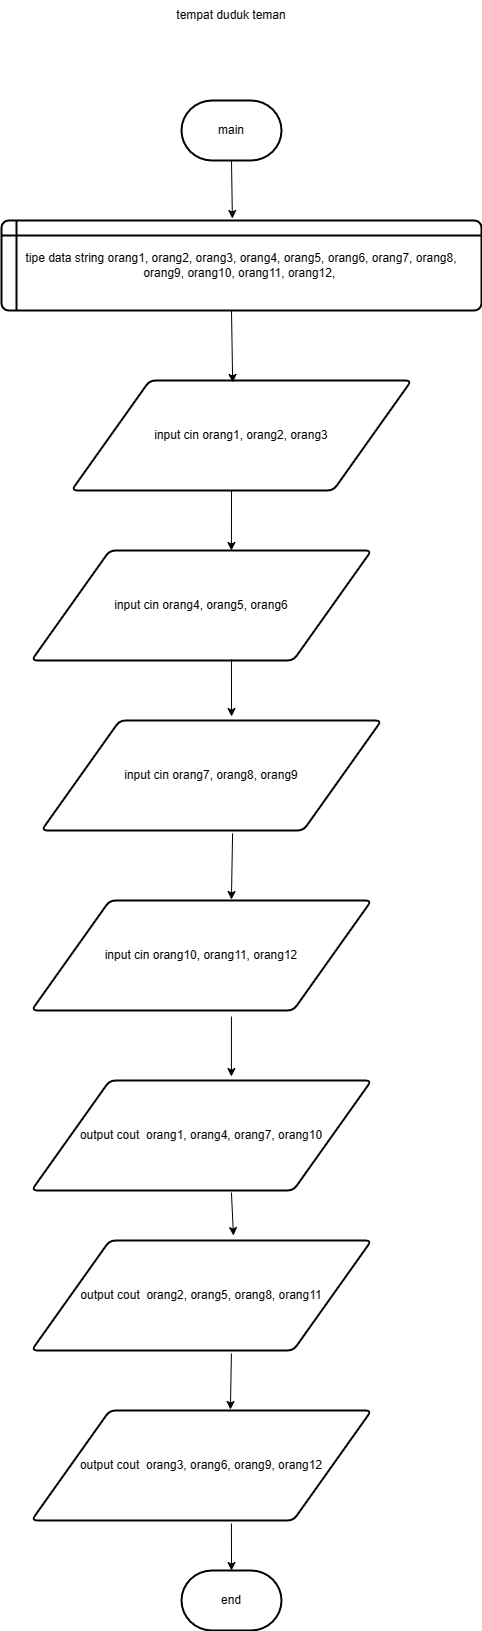

The diagram above was exported from draw.io. Its source (the exported page's mxGraphModel, read from the mxfile embedded in the PNG):
<mxGraphModel dx="872" dy="447" grid="1" gridSize="10" guides="1" tooltips="1" connect="1" arrows="1" fold="1" page="1" pageScale="1" pageWidth="850" pageHeight="1100" math="0" shadow="0">
  <root>
    <mxCell id="0" />
    <mxCell id="1" parent="0" />
    <mxCell id="ZtJiLXmuSVNez-R2qtF_-1" value="main" style="strokeWidth=2;html=1;shape=mxgraph.flowchart.terminator;whiteSpace=wrap;" vertex="1" parent="1">
      <mxGeometry x="350" y="150" width="100" height="60" as="geometry" />
    </mxCell>
    <mxCell id="ZtJiLXmuSVNez-R2qtF_-2" value="tempat duduk teman" style="text;html=1;strokeColor=none;fillColor=none;align=center;verticalAlign=middle;whiteSpace=wrap;rounded=0;" vertex="1" parent="1">
      <mxGeometry x="340" y="50" width="120" height="30" as="geometry" />
    </mxCell>
    <mxCell id="ZtJiLXmuSVNez-R2qtF_-3" value="tipe data string orang1, orang2, orang3, orang4, orang5, orang6, orang7, orang8, &lt;br&gt;orang9, orang10, orang11, orang12,&amp;nbsp;" style="shape=internalStorage;whiteSpace=wrap;html=1;dx=15;dy=15;rounded=1;arcSize=8;strokeWidth=2;" vertex="1" parent="1">
      <mxGeometry x="170" y="270" width="480" height="90" as="geometry" />
    </mxCell>
    <mxCell id="ZtJiLXmuSVNez-R2qtF_-4" value="input cin orang1, orang2, orang3" style="shape=parallelogram;html=1;strokeWidth=2;perimeter=parallelogramPerimeter;whiteSpace=wrap;rounded=1;arcSize=12;size=0.23;" vertex="1" parent="1">
      <mxGeometry x="240" y="430" width="340" height="110" as="geometry" />
    </mxCell>
    <mxCell id="ZtJiLXmuSVNez-R2qtF_-6" value="input cin orang4, orang5, orang6" style="shape=parallelogram;html=1;strokeWidth=2;perimeter=parallelogramPerimeter;whiteSpace=wrap;rounded=1;arcSize=12;size=0.23;" vertex="1" parent="1">
      <mxGeometry x="200" y="600" width="340" height="110" as="geometry" />
    </mxCell>
    <mxCell id="ZtJiLXmuSVNez-R2qtF_-7" value="input cin orang7, orang8, orang9" style="shape=parallelogram;html=1;strokeWidth=2;perimeter=parallelogramPerimeter;whiteSpace=wrap;rounded=1;arcSize=12;size=0.23;" vertex="1" parent="1">
      <mxGeometry x="210" y="770" width="340" height="110" as="geometry" />
    </mxCell>
    <mxCell id="ZtJiLXmuSVNez-R2qtF_-8" value="input cin orang10, orang11, orang12" style="shape=parallelogram;html=1;strokeWidth=2;perimeter=parallelogramPerimeter;whiteSpace=wrap;rounded=1;arcSize=12;size=0.23;" vertex="1" parent="1">
      <mxGeometry x="200" y="950" width="340" height="110" as="geometry" />
    </mxCell>
    <mxCell id="ZtJiLXmuSVNez-R2qtF_-9" value="output cout&amp;nbsp; orang1, orang4, orang7, orang10" style="shape=parallelogram;html=1;strokeWidth=2;perimeter=parallelogramPerimeter;whiteSpace=wrap;rounded=1;arcSize=12;size=0.23;" vertex="1" parent="1">
      <mxGeometry x="200" y="1130" width="340" height="110" as="geometry" />
    </mxCell>
    <mxCell id="ZtJiLXmuSVNez-R2qtF_-10" value="output cout&amp;nbsp; orang2, orang5, orang8, orang11" style="shape=parallelogram;html=1;strokeWidth=2;perimeter=parallelogramPerimeter;whiteSpace=wrap;rounded=1;arcSize=12;size=0.23;" vertex="1" parent="1">
      <mxGeometry x="200" y="1290" width="340" height="110" as="geometry" />
    </mxCell>
    <mxCell id="ZtJiLXmuSVNez-R2qtF_-11" value="output cout&amp;nbsp; orang3, orang6, orang9, orang12" style="shape=parallelogram;html=1;strokeWidth=2;perimeter=parallelogramPerimeter;whiteSpace=wrap;rounded=1;arcSize=12;size=0.23;" vertex="1" parent="1">
      <mxGeometry x="200" y="1460" width="340" height="110" as="geometry" />
    </mxCell>
    <mxCell id="ZtJiLXmuSVNez-R2qtF_-12" value="end" style="strokeWidth=2;html=1;shape=mxgraph.flowchart.terminator;whiteSpace=wrap;" vertex="1" parent="1">
      <mxGeometry x="350" y="1620" width="100" height="60" as="geometry" />
    </mxCell>
    <mxCell id="ZtJiLXmuSVNez-R2qtF_-14" value="" style="endArrow=classic;html=1;rounded=0;exitX=0.5;exitY=1;exitDx=0;exitDy=0;exitPerimeter=0;entryX=0.481;entryY=-0.022;entryDx=0;entryDy=0;entryPerimeter=0;" edge="1" parent="1" source="ZtJiLXmuSVNez-R2qtF_-1" target="ZtJiLXmuSVNez-R2qtF_-3">
      <mxGeometry width="50" height="50" relative="1" as="geometry">
        <mxPoint x="390" y="230" as="sourcePoint" />
        <mxPoint x="440" y="180" as="targetPoint" />
      </mxGeometry>
    </mxCell>
    <mxCell id="ZtJiLXmuSVNez-R2qtF_-16" value="" style="endArrow=classic;html=1;rounded=0;entryX=0.474;entryY=0.018;entryDx=0;entryDy=0;entryPerimeter=0;" edge="1" parent="1" target="ZtJiLXmuSVNez-R2qtF_-4">
      <mxGeometry width="50" height="50" relative="1" as="geometry">
        <mxPoint x="400" y="360" as="sourcePoint" />
        <mxPoint x="440" y="320" as="targetPoint" />
      </mxGeometry>
    </mxCell>
    <mxCell id="ZtJiLXmuSVNez-R2qtF_-17" value="" style="endArrow=classic;html=1;rounded=0;entryX=0.588;entryY=0;entryDx=0;entryDy=0;entryPerimeter=0;" edge="1" parent="1" target="ZtJiLXmuSVNez-R2qtF_-6">
      <mxGeometry width="50" height="50" relative="1" as="geometry">
        <mxPoint x="400" y="540" as="sourcePoint" />
        <mxPoint x="450" y="490" as="targetPoint" />
      </mxGeometry>
    </mxCell>
    <mxCell id="ZtJiLXmuSVNez-R2qtF_-18" value="" style="endArrow=classic;html=1;rounded=0;exitX=0.588;exitY=0.991;exitDx=0;exitDy=0;exitPerimeter=0;entryX=0.559;entryY=-0.036;entryDx=0;entryDy=0;entryPerimeter=0;" edge="1" parent="1" source="ZtJiLXmuSVNez-R2qtF_-6" target="ZtJiLXmuSVNez-R2qtF_-7">
      <mxGeometry width="50" height="50" relative="1" as="geometry">
        <mxPoint x="400" y="750" as="sourcePoint" />
        <mxPoint x="450" y="700" as="targetPoint" />
      </mxGeometry>
    </mxCell>
    <mxCell id="ZtJiLXmuSVNez-R2qtF_-19" value="" style="endArrow=classic;html=1;rounded=0;exitX=0.562;exitY=1.027;exitDx=0;exitDy=0;exitPerimeter=0;entryX=0.588;entryY=-0.009;entryDx=0;entryDy=0;entryPerimeter=0;" edge="1" parent="1" source="ZtJiLXmuSVNez-R2qtF_-7" target="ZtJiLXmuSVNez-R2qtF_-8">
      <mxGeometry width="50" height="50" relative="1" as="geometry">
        <mxPoint x="400" y="900" as="sourcePoint" />
        <mxPoint x="450" y="850" as="targetPoint" />
      </mxGeometry>
    </mxCell>
    <mxCell id="ZtJiLXmuSVNez-R2qtF_-20" value="" style="endArrow=classic;html=1;rounded=0;exitX=0.588;exitY=1.055;exitDx=0;exitDy=0;exitPerimeter=0;entryX=0.588;entryY=-0.036;entryDx=0;entryDy=0;entryPerimeter=0;" edge="1" parent="1" source="ZtJiLXmuSVNez-R2qtF_-8" target="ZtJiLXmuSVNez-R2qtF_-9">
      <mxGeometry width="50" height="50" relative="1" as="geometry">
        <mxPoint x="400" y="1090" as="sourcePoint" />
        <mxPoint x="450" y="1040" as="targetPoint" />
      </mxGeometry>
    </mxCell>
    <mxCell id="ZtJiLXmuSVNez-R2qtF_-21" value="" style="endArrow=classic;html=1;rounded=0;exitX=0.588;exitY=1.018;exitDx=0;exitDy=0;exitPerimeter=0;entryX=0.594;entryY=-0.045;entryDx=0;entryDy=0;entryPerimeter=0;" edge="1" parent="1" source="ZtJiLXmuSVNez-R2qtF_-9" target="ZtJiLXmuSVNez-R2qtF_-10">
      <mxGeometry width="50" height="50" relative="1" as="geometry">
        <mxPoint x="400" y="1320" as="sourcePoint" />
        <mxPoint x="450" y="1270" as="targetPoint" />
      </mxGeometry>
    </mxCell>
    <mxCell id="ZtJiLXmuSVNez-R2qtF_-22" value="" style="endArrow=classic;html=1;rounded=0;exitX=0.588;exitY=1.027;exitDx=0;exitDy=0;exitPerimeter=0;entryX=0.585;entryY=-0.009;entryDx=0;entryDy=0;entryPerimeter=0;" edge="1" parent="1" source="ZtJiLXmuSVNez-R2qtF_-10" target="ZtJiLXmuSVNez-R2qtF_-11">
      <mxGeometry width="50" height="50" relative="1" as="geometry">
        <mxPoint x="400" y="1430" as="sourcePoint" />
        <mxPoint x="450" y="1380" as="targetPoint" />
      </mxGeometry>
    </mxCell>
    <mxCell id="ZtJiLXmuSVNez-R2qtF_-23" value="" style="endArrow=classic;html=1;rounded=0;exitX=0.588;exitY=1.027;exitDx=0;exitDy=0;exitPerimeter=0;entryX=0.5;entryY=0;entryDx=0;entryDy=0;entryPerimeter=0;" edge="1" parent="1" source="ZtJiLXmuSVNez-R2qtF_-11" target="ZtJiLXmuSVNez-R2qtF_-12">
      <mxGeometry width="50" height="50" relative="1" as="geometry">
        <mxPoint x="400" y="1530" as="sourcePoint" />
        <mxPoint x="450" y="1480" as="targetPoint" />
      </mxGeometry>
    </mxCell>
  </root>
</mxGraphModel>